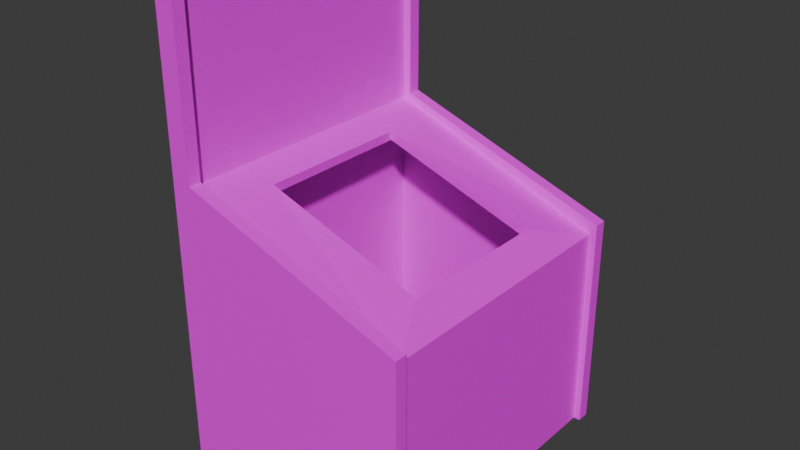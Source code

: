 # Source: automat.blend  (saved by Blender 5.0.119; exported with 4.5.12 LTS)
import bpy
from mathutils import Matrix  # noqa: F401  (used for matrix-valued properties, if any)

bpy.ops.wm.read_factory_settings(use_empty=True)
scene = bpy.context.scene
scene.name = 'Scene'

# ---- collections
col_collection = bpy.data.collections.new('Collection'); scene.collection.children.link(col_collection)

# ---- images (referenced by path relative to the original .blend; pixels are not part of the script)
import os
ASSET_DIR = os.environ.get("B2B_ASSET_DIR", "")  # directory of the original .blend (textures are referenced by path, not embedded)
HERE = os.path.dirname(os.path.abspath(__file__))  # packed textures are extracted next to this script under _unpacked/

def load_image(name, relpath, width, height, colorspace="sRGB"):
    """Load a texture the original file referenced (path relative to the .blend, or extracted next to this script)."""
    p = next((c for c in (os.path.join(HERE, relpath), os.path.join(ASSET_DIR, relpath)) if relpath and os.path.exists(c)), "")
    if p:
        img = bpy.data.images.load(p, check_existing=True)
        img.name = name
    else:  # same state as the original file: an image datablock whose file is absent (Cycles renders it pink)
        img = bpy.data.images.new(name, width, height)
        img.source = "FILE"
        img.filepath = "//" + (relpath or name)
    img.colorspace_settings.name = colorspace
    return img
img_automattexture_png = load_image('AutomatTexture.png', 'AutomatTexture.png', 1024, 1024, 'sRGB')

# ---- materials (node trees are filled in below, after node groups)
mat_material = bpy.data.materials.new('Material')
mat_material.alpha_threshold = 0.0
mat_material.use_backface_culling_lightprobe_volume = False
mat_material.roughness = 0.5
mat_material.line_color = (0.0, 0.0, 0.0, 1.0)

# ---- material node trees
mat_material.use_nodes = True; mat_material.node_tree.nodes.clear()
_N = mat_material.node_tree.nodes; _L = mat_material.node_tree.links
n0 = _N.new('ShaderNodeOutputMaterial'); n0.name = 'Material Output'; n0.location = (200, 100)
n1 = _N.new('ShaderNodeBsdfPrincipled'); n1.name = 'Principled BSDF'; n1.location = (-200, 100)
n2 = _N.new('ShaderNodeTexImage'); n2.name = 'Image Texture'; n2.location = (-597, 91)
n2.image = img_automattexture_png
_L.new(n1.outputs[0], n0.inputs[0])
_L.new(n2.outputs[0], n1.inputs[0])
n0.is_active_output = True

# ---- world
world_world = bpy.data.worlds.new('World'); scene.world = world_world
world_world.use_nodes = True; world_world.node_tree.nodes.clear()
_N = world_world.node_tree.nodes; _L = world_world.node_tree.links
n0 = _N.new('ShaderNodeOutputWorld'); n0.name = 'World Output'; n0.location = (200, 100)
n1 = _N.new('ShaderNodeBackground'); n1.name = 'Background'; n1.location = (-200, 100)
n1.inputs[0].default_value = (0.05088, 0.05088, 0.05088, 1.0)
_L.new(n1.outputs[0], n0.inputs[0])
n0.is_active_output = True
world_world.color = (0.05088, 0.05088, 0.05088)
world_world.sun_shadow_jitter_overblur = 0.0

# ---- meshes
me_cube = bpy.data.meshes.new('Cube')
me_cube.from_pydata([(1.17, 0.0, 1.502), (-1.476, 0.0, 2.479), (1.17, 0.0, -0.9904), (0.7928, 0.0, 1.706), (-1.101, 0.0, 2.345), (0.7917, 0.0, 1.602), (-1.101, 0.0, 2.241), (-1.631, 0.0, -0.9904), (-1.631, 0.0, 2.479), (-1.476, 0.0, 4.556), (-1.631, 0.0, 4.556), (-1.476, 0.0, 4.513), (1.17, 1.636, 1.502), (1.17, 1.636, -0.9904), (-1.476, 1.636, 2.479), (-1.101, 0.9333, 2.345), (-1.631, 1.636, -0.9904), (-1.631, 1.636, 2.479), (-1.476, 1.636, 4.556), (-1.631, 1.636, 4.556), (-1.631, 1.786, -0.9904), (-1.396, 1.786, 2.537), (-1.476, 1.786, -0.9904), (-1.551, 1.636, 4.614), (-1.396, 1.786, 4.571), (-1.631, 1.786, 4.556), (-1.631, 1.786, 2.479), (-1.396, 1.636, 2.537), (1.25, 1.636, -0.9904), (1.25, 1.636, 1.63), (1.25, 1.786, -0.9904), (1.25, 1.786, 1.63), (-1.551, 1.786, 4.614), (-1.396, 1.786, 4.614), (-1.396, 1.636, 4.614), (-1.476, 1.636, 4.513), (-1.396, 1.636, 4.571), (0.7897, 0.9333, 1.603), (-1.101, 0.9333, 2.241), (0.7897, 0.9333, 1.707), (0.7897, 0.9333, 1.707), (0.7897, 0.9333, 1.603), (1.17, -1.636, 1.502), (1.17, -1.636, -0.9904), (-1.476, -1.636, 2.479), (-1.101, -0.9333, 2.345), (-1.631, -1.636, -0.9904), (-1.631, -1.636, 2.479), (-1.476, -1.636, 4.556), (-1.631, -1.636, 4.556), (-1.631, -1.786, -0.9904), (-1.396, -1.786, 2.537), (-1.476, -1.786, -0.9904), (-1.551, -1.636, 4.614), (-1.396, -1.786, 4.571), (-1.631, -1.786, 4.556), (-1.631, -1.786, 2.479), (-1.396, -1.636, 2.537), (1.25, -1.636, -0.9904), (1.25, -1.636, 1.63), (1.25, -1.786, -0.9904), (1.25, -1.786, 1.63), (-1.551, -1.786, 4.614), (-1.396, -1.786, 4.614), (-1.396, -1.636, 4.614), (-1.476, -1.636, 4.513), (-1.396, -1.636, 4.571), (0.7897, -0.9333, 1.603), (-1.101, -0.9333, 2.241), (0.7897, -0.9333, 1.707), (0.7897, -0.9333, 1.707), (0.7897, -0.9333, 1.603)], [], [(14, 1, 4, 15), (36, 24, 33, 34), (25, 32, 33, 24), (37, 5, 41), (16, 7, 8, 17), (28, 30, 31, 29), (21, 22, 20, 26), (19, 23, 32, 25), (26, 20, 16, 17), (35, 36, 34, 18), (14, 27, 36, 35), (8, 10, 19, 17), (27, 21, 24, 36), (0, 12, 40, 3), (41, 5, 3, 39), (38, 37, 41), (2, 13, 12, 0), (30, 22, 21, 31), (3, 40, 39), (15, 38, 41, 39), (6, 38, 15, 4), (12, 14, 15, 40), (12, 29, 27, 14), (29, 31, 21, 27), (40, 15, 39), (1, 14, 35, 11), (24, 21, 26, 25), (9, 18, 19, 10), (13, 28, 29, 12), (11, 35, 18, 9), (25, 26, 17, 19), (34, 33, 32, 23), (18, 34, 23, 19), (44, 45, 4, 1), (66, 64, 63, 54), (55, 54, 63, 62), (67, 71, 5), (46, 47, 8, 7), (58, 59, 61, 60), (51, 56, 50, 52), (49, 55, 62, 53), (56, 47, 46, 50), (65, 48, 64, 66), (44, 65, 66, 57), (8, 47, 49, 10), (57, 66, 54, 51), (0, 3, 70, 42), (71, 69, 3, 5), (68, 71, 67), (2, 0, 42, 43), (60, 61, 51, 52), (3, 69, 70), (45, 69, 71, 68), (6, 4, 45, 68), (42, 70, 45, 44), (42, 44, 57, 59), (59, 57, 51, 61), (70, 69, 45), (1, 11, 65, 44), (54, 55, 56, 51), (9, 10, 49, 48), (43, 42, 59, 58), (11, 9, 48, 65), (55, 49, 47, 56), (64, 53, 62, 63), (48, 49, 53, 64)])
_uv = me_cube.uv_layers.new(name='UVMap')
_uv.uv.foreach_set('vector', [0.3052, 0.7584, 0.3052, 0.6186, 0.3391, 0.6186, 0.3391, 0.6984, 0.2181, 0.4776, 0.2053, 0.4776, 0.2053, 0.4739, 0.2181, 0.4739, 0.3052, 0.004934, 0.3121, 0.0, 0.3253, 0.0, 0.3253, 0.003683, 0.154, 0.4739, 0.154, 0.4739, 0.154, 0.4739, 0.2924, 0.4739, 0.1526, 0.4739, 0.1526, 0.1774, 0.2924, 0.1774, 0.1924, 0.6978, 0.1796, 0.6978, 0.1796, 0.4739, 0.1924, 0.4739, 0.3253, 0.1774, 0.3184, 0.4788, 0.3052, 0.4788, 0.3052, 0.1824, 0.2785, 0.4739, 0.2785, 0.4793, 0.2657, 0.4793, 0.2657, 0.4739, 0.3052, 0.1774, 0.3052, 0.4739, 0.2924, 0.4739, 0.2924, 0.1774, 0.03584, 0.4848, 0.02741, 0.4851, 0.02518, 0.4821, 0.03361, 0.4819, 0.1412, 0.623, 0.1328, 0.6232, 0.02741, 0.4851, 0.03584, 0.4848, 0.1526, 0.1774, 0.1526, 0.0, 0.2924, 0.0, 0.2924, 0.1774, 0.2181, 0.6513, 0.2053, 0.6513, 0.2053, 0.4776, 0.2181, 0.4776, 0.545, 0.6186, 0.545, 0.7584, 0.5092, 0.6984, 0.5095, 0.6186, 0.2567, 0.4739, 0.2568, 0.5536, 0.2479, 0.5536, 0.2478, 0.4739, 0.154, 0.4739, 0.154, 0.4739, 0.154, 0.4739, 0.758, 0.6186, 0.758, 0.7584, 0.545, 0.7584, 0.545, 0.6186, 0.5514, 0.4788, 0.3184, 0.4788, 0.3253, 0.1774, 0.5514, 0.255, 0.154, 0.4739, 0.154, 0.4739, 0.154, 0.4739, 0.2393, 0.4739, 0.2478, 0.4768, 0.2478, 0.6473, 0.2393, 0.6444, 0.2657, 0.5536, 0.2657, 0.6334, 0.2568, 0.6334, 0.2568, 0.5536, 0.545, 0.7584, 0.3052, 0.7584, 0.3391, 0.6984, 0.5092, 0.6984, 0.01206, 0.8265, 5.115e-09, 0.822, 0.1328, 0.6232, 0.1412, 0.623, 0.1668, 0.7122, 0.154, 0.7122, 0.154, 0.4739, 0.1668, 0.4739, 0.154, 0.4739, 0.154, 0.4739, 0.154, 0.4739, 0.975, 0.6659, 0.975, 0.8057, 0.8012, 0.8057, 0.8012, 0.6659, 0.3253, 0.003683, 0.3253, 0.1774, 0.3052, 0.1824, 0.3052, 0.004934, 0.154, 0.6137, 0.154, 0.7535, 0.1412, 0.7535, 0.1412, 0.6137, 0.1412, 0.9959, 0.1358, 1.0, 5.115e-09, 0.822, 0.01206, 0.8265, 0.8012, 0.6659, 0.8012, 0.8057, 0.7976, 0.8057, 0.7976, 0.6659, 0.3052, 0.0, 0.3052, 0.1774, 0.2924, 0.1774, 0.2924, 0.0, 0.2785, 0.4921, 0.2657, 0.4921, 0.2657, 0.4793, 0.2785, 0.4793, 0.03361, 0.4819, 0.02518, 0.4821, 0.03569, 0.4741, 0.04412, 0.4739, 0.3052, 0.4788, 0.3391, 0.5389, 0.3391, 0.6186, 0.3052, 0.6186, 0.2181, 0.4776, 0.2181, 0.4739, 0.2309, 0.4739, 0.2309, 0.4776, 0.7976, 0.004934, 0.7775, 0.003683, 0.7775, 0.0, 0.7907, 0.0, 0.154, 0.4739, 0.154, 0.4739, 0.154, 0.4739, 0.01281, 0.4739, 0.01281, 0.1774, 0.1526, 0.1774, 0.1526, 0.4739, 0.1924, 0.6978, 0.1924, 0.4739, 0.2053, 0.4739, 0.2053, 0.6978, 0.7775, 0.1774, 0.7976, 0.1824, 0.7976, 0.4788, 0.7843, 0.4788, 0.2785, 0.4739, 0.2913, 0.4739, 0.2913, 0.4793, 0.2785, 0.4793, 0.0, 0.1774, 0.01281, 0.1774, 0.01281, 0.4739, 0.0, 0.4739, 0.9029, 0.01095, 0.9052, 0.008019, 0.9136, 0.008243, 0.9114, 0.01117, 0.7976, 0.1491, 0.9029, 0.01095, 0.9114, 0.01117, 0.806, 0.1493, 0.1526, 0.1774, 0.01281, 0.1774, 0.01281, 0.0, 0.1526, 0.0, 0.2181, 0.6513, 0.2181, 0.4776, 0.2309, 0.4776, 0.2309, 0.6513, 0.545, 0.6186, 0.5095, 0.6186, 0.5092, 0.5389, 0.545, 0.4788, 0.2567, 0.6334, 0.2478, 0.6334, 0.2479, 0.5536, 0.2568, 0.5536, 0.154, 0.4739, 0.154, 0.4739, 0.154, 0.4739, 0.758, 0.6186, 0.545, 0.6186, 0.545, 0.4788, 0.758, 0.4788, 0.5514, 0.4788, 0.5514, 0.255, 0.7775, 0.1774, 0.7843, 0.4788, 0.154, 0.4739, 0.154, 0.4739, 0.154, 0.4739, 0.2393, 0.4739, 0.2393, 0.6444, 0.2309, 0.6473, 0.2309, 0.4768, 0.2657, 0.5536, 0.2568, 0.5536, 0.2568, 0.4739, 0.2657, 0.4739, 0.545, 0.4788, 0.5092, 0.5389, 0.3391, 0.5389, 0.3052, 0.4788, 0.9267, 0.3526, 0.7976, 0.1491, 0.806, 0.1493, 0.9388, 0.3481, 0.1668, 0.7122, 0.1668, 0.4739, 0.1796, 0.4739, 0.1796, 0.7122, 0.154, 0.4739, 0.154, 0.4739, 0.154, 0.4739, 0.975, 0.6659, 0.8012, 0.6659, 0.8012, 0.5261, 0.975, 0.5261, 0.7775, 0.003683, 0.7976, 0.004934, 0.7976, 0.1824, 0.7775, 0.1774, 0.154, 0.6137, 0.1412, 0.6137, 0.1412, 0.4739, 0.154, 0.4739, 0.7976, 0.522, 0.9267, 0.3526, 0.9388, 0.3481, 0.803, 0.5261, 0.8012, 0.6659, 0.7976, 0.6659, 0.7976, 0.5261, 0.8012, 0.5261, 0.0, 0.0, 0.01281, 0.0, 0.01281, 0.1774, 0.0, 0.1774, 0.2785, 0.4921, 0.2785, 0.4793, 0.2913, 0.4793, 0.2913, 0.4921, 0.9052, 0.008019, 0.8946, 4.701e-08, 0.9031, 0.0002243, 0.9136, 0.008243])
me_cube.materials.append(mat_material)
me_cube.use_mirror_vertex_groups = False
me_cube.update()

# ---- objects
ob_cube = bpy.data.objects.new('Cube', me_cube)

# ---- transforms, parenting, visibility, modifiers, constraints
ob_cube.location = (0.0, 0.0, 0.0)
ob_cube.lock_rotations_4d = False
ob_cube.empty_display_type = 'ARROWS'
ob_cube.lineart.crease_threshold = 0.0

# ---- collection membership
col_collection.objects.link(ob_cube)

# ---- scene / render settings (as saved in the file)
scene.frame_start = 1; scene.frame_end = 250; scene.frame_set(49)
scene.render.engine = 'BLENDER_EEVEE_NEXT'
scene.render.bake_bias = 0.0
scene.render.bake_samples = 0
scene.cycles.sampling_pattern = 'TABULATED_SOBOL'
scene.eevee.use_volume_custom_range = False
bpy.context.view_layer.update()

# ---- added for rendering (the .blend has no active camera and no usable light): camera, sun
cam_auto = bpy.data.cameras.new('AutoCamera')
cam_auto.lens = 50.0
cam_auto.sensor_width = 36.0
cam_auto.clip_end = 1000.0
ob_auto_camera = bpy.data.objects.new('AutoCamera', cam_auto)
scene.collection.objects.link(ob_auto_camera)
ob_auto_camera.location = (6.51124, -8.04208, 7.17303)
ob_auto_camera.rotation_euler = (1.09748, -7.21219e-08, 0.694738)
scene.camera = ob_auto_camera
light_auto_sun = bpy.data.lights.new('AutoSun', 'SUN')
light_auto_sun.energy = 3.0
light_auto_sun.angle = 0.0523599
ob_auto_sun = bpy.data.objects.new('AutoSun', light_auto_sun)
scene.collection.objects.link(ob_auto_sun)
ob_auto_sun.rotation_euler = (0.872665, 0.174533, 0.523599)
bpy.context.view_layer.update()

